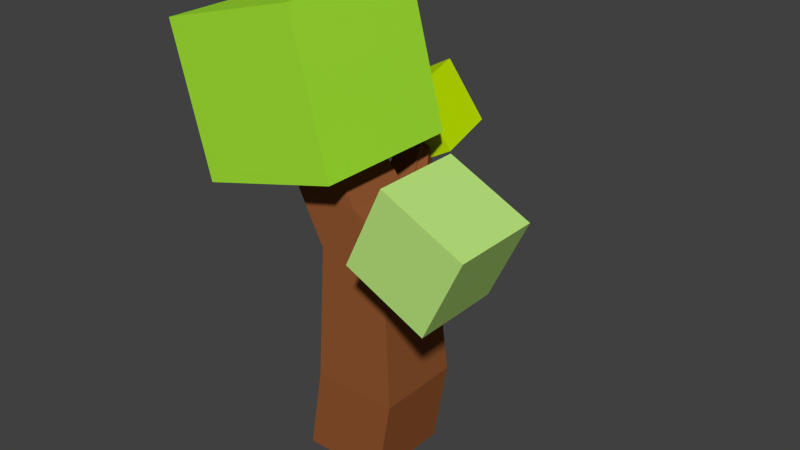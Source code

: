 # Source: tree1.blend  (saved by Blender 2.76.0; exported with 4.5.12 LTS)
import bpy
from mathutils import Matrix  # noqa: F401  (used for matrix-valued properties, if any)

bpy.ops.wm.read_factory_settings(use_empty=True)
scene = bpy.context.scene
scene.name = 'Scene'

# ---- collections
col_collection_1 = bpy.data.collections.new('Collection 1'); scene.collection.children.link(col_collection_1)

# ---- materials (node trees are filled in below, after node groups)
mat_canopy2 = bpy.data.materials.new('canopy2')
mat_canopy2.alpha_threshold = 0.0
mat_canopy2.roughness = 0.5
mat_canopy3 = bpy.data.materials.new('canopy3')
mat_canopy3.alpha_threshold = 0.0
mat_canopy3.roughness = 0.5
mat_canopy1 = bpy.data.materials.new('canopy1')
mat_canopy1.alpha_threshold = 0.0
mat_canopy1.roughness = 0.5
mat_treebark = bpy.data.materials.new('treeBark')
mat_treebark.alpha_threshold = 0.0
mat_treebark.roughness = 0.5

# ---- material node trees
mat_canopy2.use_nodes = True; mat_canopy2.node_tree.nodes.clear()
_N = mat_canopy2.node_tree.nodes; _L = mat_canopy2.node_tree.links
n0 = _N.new('ShaderNodeOutputMaterial'); n0.name = 'Material Output'; n0.location = (300, 300)
n1 = _N.new('ShaderNodeBsdfDiffuse'); n1.name = 'Diffuse BSDF'; n1.location = (10, 300)
n1.inputs[0].default_value = (0.5379, 0.8, 0.0, 1.0)
_L.new(n1.outputs[0], n0.inputs[0])
n0.is_active_output = True
mat_canopy3.use_nodes = True; mat_canopy3.node_tree.nodes.clear()
_N = mat_canopy3.node_tree.nodes; _L = mat_canopy3.node_tree.links
n0 = _N.new('ShaderNodeOutputMaterial'); n0.name = 'Material Output'; n0.location = (300, 300)
n1 = _N.new('ShaderNodeBsdfDiffuse'); n1.name = 'Diffuse BSDF'; n1.location = (10, 300)
n1.inputs[0].default_value = (0.4991, 0.8, 0.2084, 1.0)
_L.new(n1.outputs[0], n0.inputs[0])
n0.is_active_output = True
mat_canopy1.use_nodes = True; mat_canopy1.node_tree.nodes.clear()
_N = mat_canopy1.node_tree.nodes; _L = mat_canopy1.node_tree.links
n0 = _N.new('ShaderNodeOutputMaterial'); n0.name = 'Material Output'; n0.location = (300, 300)
n1 = _N.new('ShaderNodeBsdfDiffuse'); n1.name = 'Diffuse BSDF'; n1.location = (10, 300)
n1.inputs[0].default_value = (0.3816, 0.8, 0.03656, 1.0)
_L.new(n1.outputs[0], n0.inputs[0])
n0.is_active_output = True
mat_treebark.use_nodes = True; mat_treebark.node_tree.nodes.clear()
_N = mat_treebark.node_tree.nodes; _L = mat_treebark.node_tree.links
n0 = _N.new('ShaderNodeOutputMaterial'); n0.name = 'Material Output'; n0.location = (300, 300)
n1 = _N.new('ShaderNodeBsdfDiffuse'); n1.name = 'Diffuse BSDF'; n1.location = (10, 300)
n1.inputs[0].default_value = (0.281, 0.09241, 0.0294, 1.0)
_L.new(n1.outputs[0], n0.inputs[0])
n0.is_active_output = True

# ---- world
world_world = bpy.data.worlds.new('World'); scene.world = world_world
world_world.color = (0.05088, 0.05088, 0.05088)
world_world.use_sun_shadow = False
world_world.sun_shadow_jitter_overblur = 0.0
world_world.cycles.sampling_method = 'MANUAL'
world_world.cycles.sample_map_resolution = 256

# ---- meshes
me_cube_004 = bpy.data.meshes.new('Cube.004')
me_cube_004.from_pydata([(-1.0, -1.0, -1.0), (-1.0, -1.0, 1.0), (-1.0, 1.0, -1.0), (-1.0, 1.0, 1.0), (1.0, -1.0, -1.0), (1.0, -1.0, 1.0), (1.0, 1.0, -1.0), (1.0, 1.0, 1.0)], [], [(1, 3, 2, 0), (3, 7, 6, 2), (7, 5, 4, 6), (5, 1, 0, 4), (0, 2, 6, 4), (5, 7, 3, 1)])
me_cube_004.materials.append(mat_canopy2)
me_cube_004.use_remesh_preserve_volume = False
me_cube_004.use_remesh_preserve_attributes = False
me_cube_004.use_mirror_vertex_groups = False
me_cube_004.update()
me_cube_003 = bpy.data.meshes.new('Cube.003')
me_cube_003.from_pydata([(-1.0, -1.0, -1.0), (-1.0, -1.0, 1.0), (-1.0, 1.0, -1.0), (-1.0, 1.0, 1.0), (1.0, -1.0, -1.0), (1.0, -1.0, 1.0), (1.0, 1.0, -1.0), (1.0, 1.0, 1.0)], [], [(1, 3, 2, 0), (3, 7, 6, 2), (7, 5, 4, 6), (5, 1, 0, 4), (0, 2, 6, 4), (5, 7, 3, 1)])
me_cube_003.materials.append(mat_canopy3)
me_cube_003.use_remesh_preserve_volume = False
me_cube_003.use_remesh_preserve_attributes = False
me_cube_003.use_mirror_vertex_groups = False
me_cube_003.update()
me_cube_002 = bpy.data.meshes.new('Cube.002')
me_cube_002.from_pydata([(-1.0, -1.0, -1.0), (-1.0, -1.0, 1.0), (-1.0, 1.0, -1.0), (-1.0, 1.0, 1.0), (1.0, -1.0, -1.0), (1.0, -1.0, 1.0), (1.0, 1.0, -1.0), (1.0, 1.0, 1.0)], [], [(1, 3, 2, 0), (3, 7, 6, 2), (7, 5, 4, 6), (5, 1, 0, 4), (0, 2, 6, 4), (5, 7, 3, 1)])
me_cube_002.materials.append(mat_canopy1)
me_cube_002.use_remesh_preserve_volume = False
me_cube_002.use_remesh_preserve_attributes = False
me_cube_002.use_mirror_vertex_groups = False
me_cube_002.update()
me_cube_001 = bpy.data.meshes.new('Cube.001')
me_cube_001.from_pydata([(-1.0, -1.0, -1.0), (-0.6694, -1.0, 1.0), (-1.0, 1.0, -1.0), (-0.6694, 1.0, 1.0), (1.0, -1.0, -1.0), (1.331, -1.0, 1.0), (1.0, 1.0, -1.0), (1.331, 1.0, 1.0), (-0.6104, -0.84, 4.138), (-0.6104, 0.84, 4.138), (1.07, 0.84, 4.138), (1.07, -0.84, 4.138), (-1.281, -0.7819, 5.276), (-1.281, 0.7819, 5.276), (0.9065, 0.7819, 4.914), (0.9065, -0.7819, 4.914), (-1.281, 0.0, 5.276), (0.2297, 0.7819, 5.276), (0.9065, 0.0, 4.914), (0.2297, -0.7819, 5.276), (0.2297, 0.0, 5.276), (-2.061, 0.0, 6.822), (-2.061, 0.6182, 6.822), (-0.8661, -0.6182, 6.822), (-2.061, -0.6182, 6.822), (-0.8661, 0.6182, 6.822), (-0.8661, 0.0, 6.822), (-2.37, 0.0, 8.665), (-2.37, 0.3977, 8.665), (-1.601, -0.3977, 8.665), (-2.37, -0.3977, 8.665), (-1.601, 0.3977, 8.665), (-1.601, 0.0, 8.665), (3.033, -0.6817, 4.714), (3.033, -1.445, 4.714), (2.959, -1.063, 5.236), (2.959, -1.419, 5.236), (2.959, -0.7081, 5.236), (3.805, -1.441, 5.488), (3.805, -1.875, 5.488), (3.616, -1.658, 5.722), (3.616, -1.86, 5.722), (3.616, -1.456, 5.722), (-0.2749, 1.167, 4.538), (0.5925, 1.167, 4.538), (0.1588, 1.137, 5.125), (0.5082, 1.137, 4.939), (-0.6213, 1.137, 5.125), (-0.8703, 2.769, 5.433), (-0.53, 2.769, 5.433), (-0.7001, 2.752, 6.021), (-0.5631, 2.752, 5.834), (-1.006, 2.752, 6.021), (-0.7648, 3.422, 6.229), (-0.5161, 3.422, 6.229), (-0.6404, 3.022, 6.388), (-0.5402, 3.147, 6.334), (-0.8641, 3.022, 6.388)], [], [(1, 3, 2, 0), (3, 7, 6, 2), (7, 5, 4, 6), (5, 1, 0, 4), (0, 2, 6, 4), (5, 7, 10, 11), (11, 10, 33, 34), (3, 1, 8, 9), (1, 5, 11, 8), (7, 3, 9, 10), (19, 20, 26, 23), (9, 8, 12, 16, 13), (8, 11, 15, 19, 12), (13, 17, 45, 47), (17, 13, 22, 25), (15, 18, 20, 19), (18, 14, 17, 20), (22, 21, 27, 28), (21, 24, 30, 27), (12, 19, 23, 24), (16, 12, 24, 21), (20, 17, 25, 26), (13, 16, 21, 22), (32, 31, 28, 27), (29, 32, 27, 30), (23, 26, 32, 29), (25, 22, 28, 31), (24, 23, 29, 30), (26, 25, 31, 32), (33, 37, 42, 38), (15, 11, 34, 36), (14, 18, 35, 37), (10, 14, 37, 33), (18, 15, 36, 35), (39, 38, 42, 40, 41), (34, 33, 38, 39), (36, 34, 39, 41), (35, 36, 41, 40), (37, 35, 40, 42), (47, 45, 50, 52), (9, 13, 47, 43), (17, 14, 46, 45), (10, 9, 43, 44), (14, 10, 44, 46), (48, 52, 57, 53), (46, 44, 49, 51), (44, 43, 48, 49), (43, 47, 52, 48), (45, 46, 51, 50), (54, 53, 57, 55, 56), (50, 51, 56, 55), (52, 50, 55, 57), (51, 49, 54, 56), (49, 48, 53, 54)])
me_cube_001.materials.append(mat_treebark)
me_cube_001.use_remesh_preserve_volume = False
me_cube_001.use_remesh_preserve_attributes = False
me_cube_001.use_mirror_vertex_groups = False
me_cube_001.update()

# ---- objects
ob_cube_003 = bpy.data.objects.new('Cube.003', me_cube_004)
ob_cube_002 = bpy.data.objects.new('Cube.002', me_cube_003)
ob_cube_001 = bpy.data.objects.new('Cube.001', me_cube_002)
ob_cube = bpy.data.objects.new('Cube', me_cube_001)

# ---- transforms, parenting, visibility, modifiers, constraints
ob_cube_003.location = (-0.906, 2.871, 6.972)
ob_cube_003.rotation_euler = (0.1488, -0.5005, 0.1061)
ob_cube_003.scale = (0.7946, 0.7946, 0.7946)
ob_cube_003.lineart.crease_threshold = 0.0
ob_cube_002.location = (2.828, -1.393, 6.643)
ob_cube_002.rotation_euler = (0.0, 0.4395, 0.0)
ob_cube_002.scale = (1.005, 1.005, 1.005)
ob_cube_002.lineart.crease_threshold = 0.0
ob_cube_001.location = (-1.649, 0.0, 8.488)
ob_cube_001.rotation_euler = (0.0, -0.264, 0.0)
ob_cube_001.scale = (1.761, 1.761, 1.761)
ob_cube_001.lineart.crease_threshold = 0.0
ob_cube.location = (0.0, 0.0, 1.019)
ob_cube.lineart.crease_threshold = 0.0

# ---- collection membership
col_collection_1.objects.link(ob_cube_003)
col_collection_1.objects.link(ob_cube_002)
col_collection_1.objects.link(ob_cube_001)
col_collection_1.objects.link(ob_cube)

# ---- scene / render settings (as saved in the file)
scene.frame_start = 1; scene.frame_end = 250; scene.frame_set(1)
scene.render.engine = 'CYCLES'
scene.render.resolution_percentage = 50
scene.render.dither_intensity = 0.0
scene.cycles.use_denoising = False
scene.cycles.samples = 10
scene.cycles.sampling_pattern = 'TABULATED_SOBOL'
scene.cycles.light_sampling_threshold = 0.0
scene.cycles.use_adaptive_sampling = False
scene.cycles.use_light_tree = False
scene.cycles.blur_glossy = 0.0
scene.cycles.pixel_filter_type = 'GAUSSIAN'
scene.cycles.sample_clamp_indirect = 0.0
scene.view_settings.view_transform = 'Standard'
bpy.context.view_layer.update()

# ---- added for rendering (the .blend has no active camera and no usable light): camera, sun
cam_auto = bpy.data.cameras.new('AutoCamera')
cam_auto.lens = 50.0
cam_auto.sensor_width = 36.0
cam_auto.clip_end = 1000.0
ob_auto_camera = bpy.data.objects.new('AutoCamera', cam_auto)
scene.collection.objects.link(ob_auto_camera)
ob_auto_camera.location = (13.7743, -15.5754, 16.2101)
ob_auto_camera.rotation_euler = (1.09748, -7.21219e-08, 0.694738)
scene.camera = ob_auto_camera
light_auto_sun = bpy.data.lights.new('AutoSun', 'SUN')
light_auto_sun.energy = 3.0
light_auto_sun.angle = 0.0523599
ob_auto_sun = bpy.data.objects.new('AutoSun', light_auto_sun)
scene.collection.objects.link(ob_auto_sun)
ob_auto_sun.rotation_euler = (0.872665, 0.174533, 0.523599)
bpy.context.view_layer.update()
